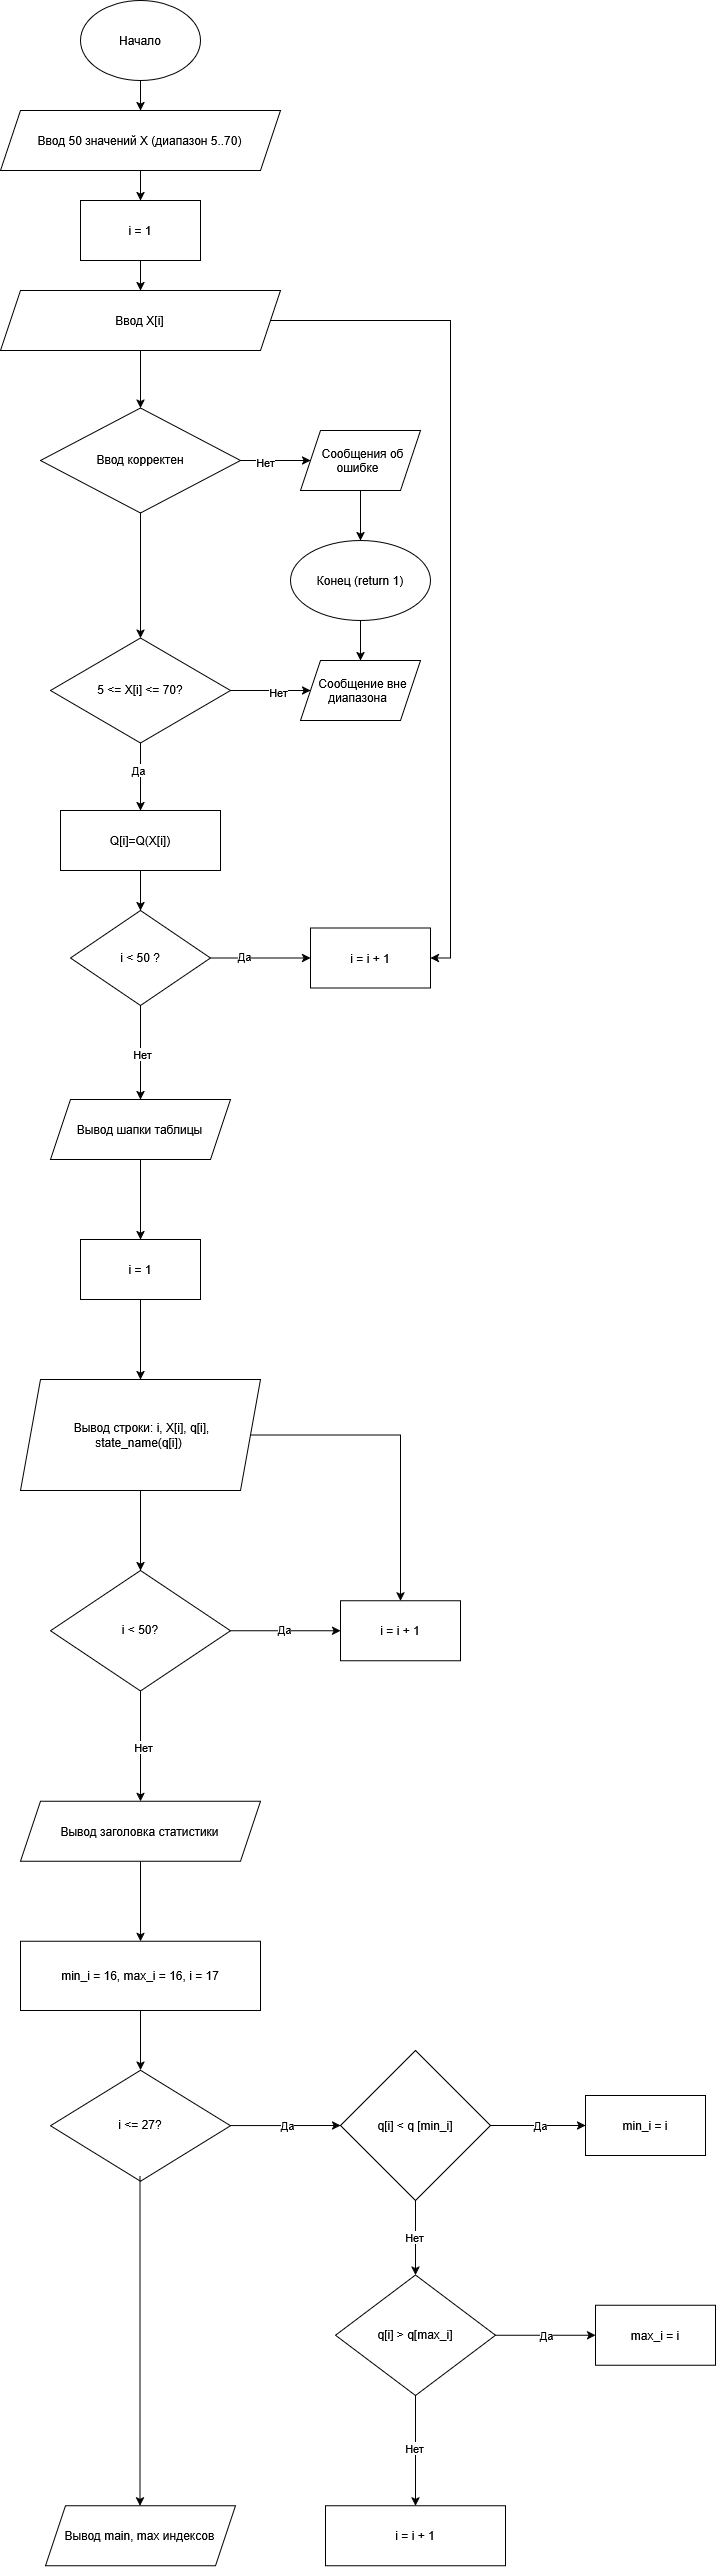

The diagram above was exported from draw.io. Its source (the exported page's mxGraphModel, read from the mxfile embedded in the PNG):
<mxGraphModel dx="2946" dy="1621" grid="1" gridSize="10" guides="1" tooltips="1" connect="1" arrows="1" fold="1" page="1" pageScale="1" pageWidth="827" pageHeight="1169" math="0" shadow="0">
  <root>
    <mxCell id="0" />
    <mxCell id="1" parent="0" />
    <mxCell id="vpgg8or53vG13JTPFQVN-3" edge="1" parent="1" source="vpgg8or53vG13JTPFQVN-1" style="edgeStyle=orthogonalEdgeStyle;rounded=0;orthogonalLoop=1;jettySize=auto;html=1;" target="vpgg8or53vG13JTPFQVN-2" value="">
      <mxGeometry relative="1" as="geometry" />
    </mxCell>
    <mxCell id="vpgg8or53vG13JTPFQVN-1" parent="1" style="ellipse;whiteSpace=wrap;html=1;shapeInside=1;" value="&lt;div&gt;Начало&lt;/div&gt;" vertex="1">
      <mxGeometry height="80" width="120" x="340" y="10" as="geometry" />
    </mxCell>
    <mxCell id="vpgg8or53vG13JTPFQVN-6" edge="1" parent="1" source="vpgg8or53vG13JTPFQVN-2" style="edgeStyle=orthogonalEdgeStyle;rounded=0;orthogonalLoop=1;jettySize=auto;html=1;" target="vpgg8or53vG13JTPFQVN-5" value="">
      <mxGeometry relative="1" as="geometry" />
    </mxCell>
    <mxCell id="vpgg8or53vG13JTPFQVN-2" parent="1" style="shape=parallelogram;perimeter=parallelogramPerimeter;whiteSpace=wrap;html=1;shapeInside=1;fixedSize=1;" value="Ввод 50 значений X (диапазон 5..70)" vertex="1">
      <mxGeometry height="60" width="280" x="260" y="120" as="geometry" />
    </mxCell>
    <mxCell id="vpgg8or53vG13JTPFQVN-8" edge="1" parent="1" source="vpgg8or53vG13JTPFQVN-5" style="edgeStyle=orthogonalEdgeStyle;rounded=0;orthogonalLoop=1;jettySize=auto;html=1;" target="vpgg8or53vG13JTPFQVN-7" value="">
      <mxGeometry relative="1" as="geometry" />
    </mxCell>
    <mxCell id="vpgg8or53vG13JTPFQVN-5" parent="1" style="whiteSpace=wrap;html=1;" value="i = 1" vertex="1">
      <mxGeometry height="60" width="120" x="340" y="210" as="geometry" />
    </mxCell>
    <mxCell id="vpgg8or53vG13JTPFQVN-10" edge="1" parent="1" source="vpgg8or53vG13JTPFQVN-7" style="edgeStyle=orthogonalEdgeStyle;rounded=0;orthogonalLoop=1;jettySize=auto;html=1;" target="vpgg8or53vG13JTPFQVN-9" value="">
      <mxGeometry relative="1" as="geometry" />
    </mxCell>
    <mxCell id="vpgg8or53vG13JTPFQVN-29" edge="1" parent="1" source="vpgg8or53vG13JTPFQVN-7" style="edgeStyle=orthogonalEdgeStyle;rounded=0;orthogonalLoop=1;jettySize=auto;html=1;entryX=1;entryY=0.5;entryDx=0;entryDy=0;" target="vpgg8or53vG13JTPFQVN-27">
      <mxGeometry relative="1" as="geometry" />
    </mxCell>
    <mxCell id="vpgg8or53vG13JTPFQVN-7" parent="1" style="shape=parallelogram;perimeter=parallelogramPerimeter;whiteSpace=wrap;html=1;shapeInside=1;fixedSize=1;" value="Ввод X[i]" vertex="1">
      <mxGeometry height="60" width="280" x="260" y="300" as="geometry" />
    </mxCell>
    <mxCell id="vpgg8or53vG13JTPFQVN-12" edge="1" parent="1" source="vpgg8or53vG13JTPFQVN-9" style="edgeStyle=orthogonalEdgeStyle;rounded=0;orthogonalLoop=1;jettySize=auto;html=1;" target="vpgg8or53vG13JTPFQVN-11" value="">
      <mxGeometry relative="1" as="geometry" />
    </mxCell>
    <mxCell id="vpgg8or53vG13JTPFQVN-21" connectable="0" parent="vpgg8or53vG13JTPFQVN-12" style="edgeLabel;html=1;align=center;verticalAlign=middle;resizable=0;points=[];" value="Нет" vertex="1">
      <mxGeometry relative="1" x="-0.3225" y="-1" as="geometry">
        <mxPoint as="offset" />
      </mxGeometry>
    </mxCell>
    <mxCell id="vpgg8or53vG13JTPFQVN-18" edge="1" parent="1" source="vpgg8or53vG13JTPFQVN-9" style="edgeStyle=orthogonalEdgeStyle;rounded=0;orthogonalLoop=1;jettySize=auto;html=1;" target="vpgg8or53vG13JTPFQVN-17" value="">
      <mxGeometry relative="1" as="geometry" />
    </mxCell>
    <mxCell id="vpgg8or53vG13JTPFQVN-9" parent="1" style="rhombus;whiteSpace=wrap;html=1;shapeInside=1;" value="Ввод корректен" vertex="1">
      <mxGeometry height="105" width="200" x="300" y="417.5" as="geometry" />
    </mxCell>
    <mxCell id="vpgg8or53vG13JTPFQVN-14" edge="1" parent="1" source="vpgg8or53vG13JTPFQVN-11" style="edgeStyle=orthogonalEdgeStyle;rounded=0;orthogonalLoop=1;jettySize=auto;html=1;" target="vpgg8or53vG13JTPFQVN-13" value="">
      <mxGeometry relative="1" as="geometry" />
    </mxCell>
    <mxCell id="vpgg8or53vG13JTPFQVN-11" parent="1" style="shape=parallelogram;perimeter=parallelogramPerimeter;whiteSpace=wrap;html=1;shapeInside=1;fixedSize=1;" value="Сообщения об ошибке" vertex="1">
      <mxGeometry height="60" width="120" x="560" y="440" as="geometry" />
    </mxCell>
    <mxCell id="vpgg8or53vG13JTPFQVN-16" edge="1" parent="1" source="vpgg8or53vG13JTPFQVN-13" style="edgeStyle=orthogonalEdgeStyle;rounded=0;orthogonalLoop=1;jettySize=auto;html=1;" target="vpgg8or53vG13JTPFQVN-15" value="">
      <mxGeometry relative="1" as="geometry" />
    </mxCell>
    <mxCell id="vpgg8or53vG13JTPFQVN-13" parent="1" style="ellipse;whiteSpace=wrap;html=1;shapeInside=1;" value="Конец (return 1)" vertex="1">
      <mxGeometry height="80" width="140" x="550" y="550" as="geometry" />
    </mxCell>
    <mxCell id="vpgg8or53vG13JTPFQVN-15" parent="1" style="shape=parallelogram;perimeter=parallelogramPerimeter;whiteSpace=wrap;html=1;shapeInside=1;fixedSize=1;" value="Сообщение вне диапазона" vertex="1">
      <mxGeometry height="60" width="120" x="560" y="670" as="geometry" />
    </mxCell>
    <mxCell id="vpgg8or53vG13JTPFQVN-19" edge="1" parent="1" source="vpgg8or53vG13JTPFQVN-17" style="edgeStyle=orthogonalEdgeStyle;rounded=0;orthogonalLoop=1;jettySize=auto;html=1;" target="vpgg8or53vG13JTPFQVN-15" value="">
      <mxGeometry relative="1" as="geometry" />
    </mxCell>
    <mxCell id="vpgg8or53vG13JTPFQVN-20" connectable="0" parent="vpgg8or53vG13JTPFQVN-19" style="edgeLabel;html=1;align=center;verticalAlign=middle;resizable=0;points=[];" value="Нет" vertex="1">
      <mxGeometry relative="1" x="0.1741" y="-1" as="geometry">
        <mxPoint as="offset" />
      </mxGeometry>
    </mxCell>
    <mxCell id="vpgg8or53vG13JTPFQVN-23" edge="1" parent="1" source="vpgg8or53vG13JTPFQVN-17" style="edgeStyle=orthogonalEdgeStyle;rounded=0;orthogonalLoop=1;jettySize=auto;html=1;" target="vpgg8or53vG13JTPFQVN-22" value="">
      <mxGeometry relative="1" as="geometry" />
    </mxCell>
    <mxCell id="vpgg8or53vG13JTPFQVN-26" connectable="0" parent="vpgg8or53vG13JTPFQVN-23" style="edgeLabel;html=1;align=center;verticalAlign=middle;resizable=0;points=[];" value="Да" vertex="1">
      <mxGeometry relative="1" x="-0.1964" y="-3" as="geometry">
        <mxPoint as="offset" />
      </mxGeometry>
    </mxCell>
    <mxCell id="vpgg8or53vG13JTPFQVN-17" parent="1" style="rhombus;whiteSpace=wrap;html=1;shapeInside=1;" value="5 &amp;lt;= X[i] &amp;lt;= 70?" vertex="1">
      <mxGeometry height="105" width="180" x="310" y="647.5" as="geometry" />
    </mxCell>
    <mxCell id="vpgg8or53vG13JTPFQVN-25" edge="1" parent="1" source="vpgg8or53vG13JTPFQVN-22" style="edgeStyle=orthogonalEdgeStyle;rounded=0;orthogonalLoop=1;jettySize=auto;html=1;" target="vpgg8or53vG13JTPFQVN-24" value="">
      <mxGeometry relative="1" as="geometry" />
    </mxCell>
    <mxCell id="vpgg8or53vG13JTPFQVN-22" parent="1" style="whiteSpace=wrap;html=1;" value="Q[i]=Q(X[i])" vertex="1">
      <mxGeometry height="60" width="160" x="320" y="820" as="geometry" />
    </mxCell>
    <mxCell id="vpgg8or53vG13JTPFQVN-28" edge="1" parent="1" source="vpgg8or53vG13JTPFQVN-24" style="edgeStyle=orthogonalEdgeStyle;rounded=0;orthogonalLoop=1;jettySize=auto;html=1;" target="vpgg8or53vG13JTPFQVN-27" value="">
      <mxGeometry relative="1" as="geometry" />
    </mxCell>
    <mxCell id="vpgg8or53vG13JTPFQVN-30" connectable="0" parent="vpgg8or53vG13JTPFQVN-28" style="edgeLabel;html=1;align=center;verticalAlign=middle;resizable=0;points=[];" value="Да" vertex="1">
      <mxGeometry relative="1" x="-0.3324" y="2" as="geometry">
        <mxPoint as="offset" />
      </mxGeometry>
    </mxCell>
    <mxCell id="vpgg8or53vG13JTPFQVN-32" edge="1" parent="1" source="vpgg8or53vG13JTPFQVN-24" style="edgeStyle=orthogonalEdgeStyle;rounded=0;orthogonalLoop=1;jettySize=auto;html=1;" target="vpgg8or53vG13JTPFQVN-31" value="">
      <mxGeometry relative="1" as="geometry" />
    </mxCell>
    <mxCell id="vpgg8or53vG13JTPFQVN-38" connectable="0" parent="vpgg8or53vG13JTPFQVN-32" style="edgeLabel;html=1;align=center;verticalAlign=middle;resizable=0;points=[];" value="Нет" vertex="1">
      <mxGeometry relative="1" x="0.0315" y="1" as="geometry">
        <mxPoint as="offset" />
      </mxGeometry>
    </mxCell>
    <mxCell id="vpgg8or53vG13JTPFQVN-24" parent="1" style="rhombus;whiteSpace=wrap;html=1;shapeInside=1;" value="i &amp;lt; 50 ?" vertex="1">
      <mxGeometry height="95" width="140" x="330" y="920" as="geometry" />
    </mxCell>
    <mxCell id="vpgg8or53vG13JTPFQVN-27" parent="1" style="whiteSpace=wrap;html=1;" value="i = i + 1" vertex="1">
      <mxGeometry height="60" width="120" x="570" y="937.5" as="geometry" />
    </mxCell>
    <mxCell id="vpgg8or53vG13JTPFQVN-34" edge="1" parent="1" source="vpgg8or53vG13JTPFQVN-31" style="edgeStyle=orthogonalEdgeStyle;rounded=0;orthogonalLoop=1;jettySize=auto;html=1;" target="vpgg8or53vG13JTPFQVN-33" value="">
      <mxGeometry relative="1" as="geometry" />
    </mxCell>
    <mxCell id="vpgg8or53vG13JTPFQVN-31" parent="1" style="shape=parallelogram;perimeter=parallelogramPerimeter;whiteSpace=wrap;html=1;shapeInside=1;fixedSize=1;" value="Вывод шапки таблицы" vertex="1">
      <mxGeometry height="60" width="180" x="310" y="1109" as="geometry" />
    </mxCell>
    <mxCell id="vpgg8or53vG13JTPFQVN-40" edge="1" parent="1" source="vpgg8or53vG13JTPFQVN-33" style="edgeStyle=orthogonalEdgeStyle;rounded=0;orthogonalLoop=1;jettySize=auto;html=1;" target="vpgg8or53vG13JTPFQVN-39" value="">
      <mxGeometry relative="1" as="geometry" />
    </mxCell>
    <mxCell id="vpgg8or53vG13JTPFQVN-33" parent="1" style="whiteSpace=wrap;html=1;" value="i = 1" vertex="1">
      <mxGeometry height="60" width="120" x="340" y="1249" as="geometry" />
    </mxCell>
    <mxCell id="vpgg8or53vG13JTPFQVN-42" edge="1" parent="1" source="vpgg8or53vG13JTPFQVN-39" style="edgeStyle=orthogonalEdgeStyle;rounded=0;orthogonalLoop=1;jettySize=auto;html=1;" target="vpgg8or53vG13JTPFQVN-41" value="">
      <mxGeometry relative="1" as="geometry" />
    </mxCell>
    <mxCell id="vpgg8or53vG13JTPFQVN-45" edge="1" parent="1" source="vpgg8or53vG13JTPFQVN-39" style="edgeStyle=orthogonalEdgeStyle;rounded=0;orthogonalLoop=1;jettySize=auto;html=1;entryX=0.5;entryY=0;entryDx=0;entryDy=0;" target="vpgg8or53vG13JTPFQVN-43">
      <mxGeometry relative="1" as="geometry" />
    </mxCell>
    <mxCell id="vpgg8or53vG13JTPFQVN-39" parent="1" style="shape=parallelogram;perimeter=parallelogramPerimeter;whiteSpace=wrap;html=1;shapeInside=1;fixedSize=1;" value="Вывод строки: i, X[i], q[i], state_name(q[i])&lt;div&gt;&lt;br&gt;&lt;/div&gt;" vertex="1">
      <mxGeometry height="111" width="240" x="280" y="1389" as="geometry" />
    </mxCell>
    <mxCell id="vpgg8or53vG13JTPFQVN-44" edge="1" parent="1" source="vpgg8or53vG13JTPFQVN-41" style="edgeStyle=orthogonalEdgeStyle;rounded=0;orthogonalLoop=1;jettySize=auto;html=1;" target="vpgg8or53vG13JTPFQVN-43" value="">
      <mxGeometry relative="1" as="geometry" />
    </mxCell>
    <mxCell id="vpgg8or53vG13JTPFQVN-47" connectable="0" parent="vpgg8or53vG13JTPFQVN-44" style="edgeLabel;html=1;align=center;verticalAlign=middle;resizable=0;points=[];" value="Да" vertex="1">
      <mxGeometry relative="1" x="-0.022" y="2" as="geometry">
        <mxPoint as="offset" />
      </mxGeometry>
    </mxCell>
    <mxCell id="vpgg8or53vG13JTPFQVN-49" edge="1" parent="1" source="vpgg8or53vG13JTPFQVN-41" style="edgeStyle=orthogonalEdgeStyle;rounded=0;orthogonalLoop=1;jettySize=auto;html=1;" target="vpgg8or53vG13JTPFQVN-48" value="">
      <mxGeometry relative="1" as="geometry" />
    </mxCell>
    <mxCell id="vpgg8or53vG13JTPFQVN-51" connectable="0" parent="vpgg8or53vG13JTPFQVN-49" style="edgeLabel;html=1;align=center;verticalAlign=middle;resizable=0;points=[];" value="Нет" vertex="1">
      <mxGeometry relative="1" x="0.0096" y="2" as="geometry">
        <mxPoint as="offset" />
      </mxGeometry>
    </mxCell>
    <mxCell id="vpgg8or53vG13JTPFQVN-41" parent="1" style="rhombus;whiteSpace=wrap;html=1;shapeInside=1;" value="i &amp;lt; 50?" vertex="1">
      <mxGeometry height="120.5" width="180" x="310" y="1580" as="geometry" />
    </mxCell>
    <mxCell id="vpgg8or53vG13JTPFQVN-43" parent="1" style="whiteSpace=wrap;html=1;" value="i = i + 1" vertex="1">
      <mxGeometry height="60" width="120" x="600" y="1610.25" as="geometry" />
    </mxCell>
    <mxCell id="vpgg8or53vG13JTPFQVN-53" edge="1" parent="1" source="vpgg8or53vG13JTPFQVN-48" style="edgeStyle=orthogonalEdgeStyle;rounded=0;orthogonalLoop=1;jettySize=auto;html=1;" target="vpgg8or53vG13JTPFQVN-52" value="">
      <mxGeometry relative="1" as="geometry" />
    </mxCell>
    <mxCell id="vpgg8or53vG13JTPFQVN-48" parent="1" style="shape=parallelogram;perimeter=parallelogramPerimeter;whiteSpace=wrap;html=1;shapeInside=1;fixedSize=1;" value="Вывод заголовка статистики" vertex="1">
      <mxGeometry height="60" width="240" x="280" y="1810.75" as="geometry" />
    </mxCell>
    <mxCell id="vpgg8or53vG13JTPFQVN-55" edge="1" parent="1" source="vpgg8or53vG13JTPFQVN-52" style="edgeStyle=orthogonalEdgeStyle;rounded=0;orthogonalLoop=1;jettySize=auto;html=1;" target="vpgg8or53vG13JTPFQVN-54" value="">
      <mxGeometry relative="1" as="geometry" />
    </mxCell>
    <mxCell id="vpgg8or53vG13JTPFQVN-52" parent="1" style="whiteSpace=wrap;html=1;" value="min_i = 16, max_i = 16, i = 17" vertex="1">
      <mxGeometry height="69.25" width="240" x="280" y="1950.75" as="geometry" />
    </mxCell>
    <mxCell id="vpgg8or53vG13JTPFQVN-57" edge="1" parent="1" source="vpgg8or53vG13JTPFQVN-54" style="edgeStyle=orthogonalEdgeStyle;rounded=0;orthogonalLoop=1;jettySize=auto;html=1;" target="vpgg8or53vG13JTPFQVN-56" value="">
      <mxGeometry relative="1" as="geometry" />
    </mxCell>
    <mxCell id="vpgg8or53vG13JTPFQVN-59" connectable="0" parent="vpgg8or53vG13JTPFQVN-57" style="edgeLabel;html=1;align=center;verticalAlign=middle;resizable=0;points=[];" value="Да" vertex="1">
      <mxGeometry relative="1" x="0.0305" y="1" as="geometry">
        <mxPoint as="offset" />
      </mxGeometry>
    </mxCell>
    <mxCell id="vpgg8or53vG13JTPFQVN-54" parent="1" style="rhombus;whiteSpace=wrap;html=1;shapeInside=1;" value="i &amp;lt;= 27?" vertex="1">
      <mxGeometry height="111" width="180" x="310" y="2079.63" as="geometry" />
    </mxCell>
    <mxCell id="vpgg8or53vG13JTPFQVN-61" edge="1" parent="1" source="vpgg8or53vG13JTPFQVN-56" style="edgeStyle=orthogonalEdgeStyle;rounded=0;orthogonalLoop=1;jettySize=auto;html=1;" target="vpgg8or53vG13JTPFQVN-60" value="">
      <mxGeometry relative="1" as="geometry" />
    </mxCell>
    <mxCell id="vpgg8or53vG13JTPFQVN-63" connectable="0" parent="vpgg8or53vG13JTPFQVN-61" style="edgeLabel;html=1;align=center;verticalAlign=middle;resizable=0;points=[];" value="Нет" vertex="1">
      <mxGeometry relative="1" x="-0.03" y="-2" as="geometry">
        <mxPoint as="offset" />
      </mxGeometry>
    </mxCell>
    <mxCell id="vpgg8or53vG13JTPFQVN-65" edge="1" parent="1" source="vpgg8or53vG13JTPFQVN-56" style="edgeStyle=orthogonalEdgeStyle;rounded=0;orthogonalLoop=1;jettySize=auto;html=1;" target="vpgg8or53vG13JTPFQVN-64" value="">
      <mxGeometry relative="1" as="geometry" />
    </mxCell>
    <mxCell id="vpgg8or53vG13JTPFQVN-67" connectable="0" parent="vpgg8or53vG13JTPFQVN-65" style="edgeLabel;html=1;align=center;verticalAlign=middle;resizable=0;points=[];" value="Да" vertex="1">
      <mxGeometry relative="1" x="0.0279" y="1" as="geometry">
        <mxPoint as="offset" />
      </mxGeometry>
    </mxCell>
    <mxCell id="vpgg8or53vG13JTPFQVN-56" parent="1" style="rhombus;whiteSpace=wrap;html=1;shapeInside=1;" value="q[i] &amp;lt; q [min_i]" vertex="1">
      <mxGeometry height="150" width="150" x="600" y="2060" as="geometry" />
    </mxCell>
    <mxCell id="vpgg8or53vG13JTPFQVN-69" edge="1" parent="1" source="vpgg8or53vG13JTPFQVN-60" style="edgeStyle=orthogonalEdgeStyle;rounded=0;orthogonalLoop=1;jettySize=auto;html=1;" target="vpgg8or53vG13JTPFQVN-68" value="">
      <mxGeometry relative="1" as="geometry" />
    </mxCell>
    <mxCell id="vpgg8or53vG13JTPFQVN-71" connectable="0" parent="vpgg8or53vG13JTPFQVN-69" style="edgeLabel;html=1;align=center;verticalAlign=middle;resizable=0;points=[];" value="Да" vertex="1">
      <mxGeometry relative="1" x="0.0221" as="geometry">
        <mxPoint as="offset" />
      </mxGeometry>
    </mxCell>
    <mxCell id="vpgg8or53vG13JTPFQVN-73" edge="1" parent="1" source="vpgg8or53vG13JTPFQVN-60" style="edgeStyle=orthogonalEdgeStyle;rounded=0;orthogonalLoop=1;jettySize=auto;html=1;" target="vpgg8or53vG13JTPFQVN-72" value="">
      <mxGeometry relative="1" as="geometry" />
    </mxCell>
    <mxCell id="vpgg8or53vG13JTPFQVN-74" connectable="0" parent="vpgg8or53vG13JTPFQVN-73" style="edgeLabel;html=1;align=center;verticalAlign=middle;resizable=0;points=[];" value="Нет" vertex="1">
      <mxGeometry relative="1" x="-0.0488" y="-2" as="geometry">
        <mxPoint as="offset" />
      </mxGeometry>
    </mxCell>
    <mxCell id="vpgg8or53vG13JTPFQVN-60" parent="1" style="rhombus;whiteSpace=wrap;html=1;shapeInside=1;" value="q[i] &amp;gt; q[max_i]" vertex="1">
      <mxGeometry height="120.5" width="160" x="595" y="2284.5" as="geometry" />
    </mxCell>
    <mxCell id="vpgg8or53vG13JTPFQVN-64" parent="1" style="whiteSpace=wrap;html=1;" value="min_i = i" vertex="1">
      <mxGeometry height="60" width="120" x="845" y="2105" as="geometry" />
    </mxCell>
    <mxCell id="vpgg8or53vG13JTPFQVN-68" parent="1" style="whiteSpace=wrap;html=1;" value="max_i = i" vertex="1">
      <mxGeometry height="60" width="120" x="855" y="2314.75" as="geometry" />
    </mxCell>
    <mxCell id="vpgg8or53vG13JTPFQVN-72" parent="1" style="whiteSpace=wrap;html=1;" value="i = i + 1" vertex="1">
      <mxGeometry height="60" width="180" x="585" y="2515.25" as="geometry" />
    </mxCell>
    <mxCell id="vpgg8or53vG13JTPFQVN-76" parent="1" style="shape=parallelogram;perimeter=parallelogramPerimeter;whiteSpace=wrap;html=1;shapeInside=1;fixedSize=1;" value="Вывод main, max индексов" vertex="1">
      <mxGeometry height="60" width="190" x="305" y="2515.25" as="geometry" />
    </mxCell>
    <mxCell id="vpgg8or53vG13JTPFQVN-77" edge="1" parent="1" style="edgeStyle=orthogonalEdgeStyle;rounded=0;orthogonalLoop=1;jettySize=auto;html=1;entryX=0.579;entryY=0.079;entryDx=0;entryDy=0;entryPerimeter=0;">
      <mxGeometry relative="1" as="geometry">
        <mxPoint x="399.4999999999998" y="2185.8838333333338" as="sourcePoint" />
        <mxPoint x="399.4999999999998" y="2515.25" as="targetPoint" />
      </mxGeometry>
    </mxCell>
  </root>
</mxGraphModel>